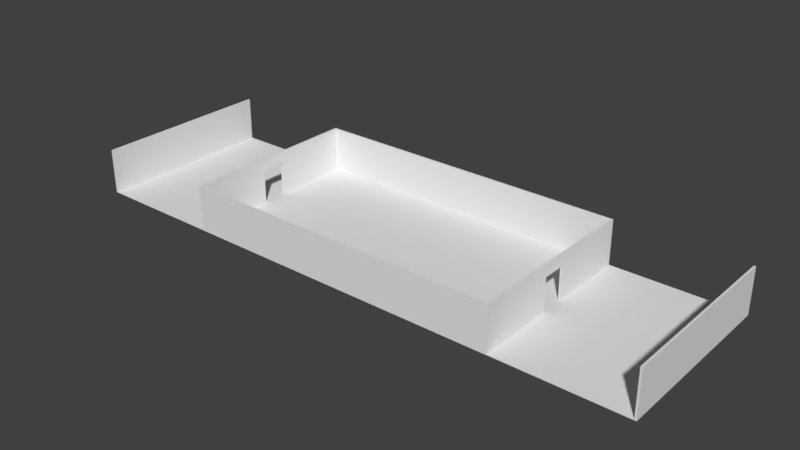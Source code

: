 # Source: Wohnungsmodul-ohne-Fenster.blend  (saved by Blender 2.79.0; exported with 4.5.12 LTS)
import bpy
from mathutils import Matrix  # noqa: F401  (used for matrix-valued properties, if any)

bpy.ops.wm.read_factory_settings(use_empty=True)
scene = bpy.context.scene
scene.name = 'Scene'

# ---- collections
col_collection_1 = bpy.data.collections.new('Collection 1'); scene.collection.children.link(col_collection_1)

# ---- world
world_world = bpy.data.worlds.new('World'); scene.world = world_world
world_world.color = (0.05088, 0.05088, 0.05088)
world_world.use_sun_shadow = False
world_world.sun_shadow_jitter_overblur = 0.0
world_world.cycles.sampling_method = 'MANUAL'

# ---- meshes
me_cube_006 = bpy.data.meshes.new('Cube.006')
me_cube_006.from_pydata([(-10.21, -4.219, -0.01756), (-10.21, -4.219, 0.01756), (-10.21, 4.219, -0.01756), (-10.21, 4.219, 0.01756), (-7.49, -4.219, -0.01756), (-7.49, -4.219, 0.01756), (-7.49, 4.219, -0.01756), (-7.49, 4.219, 0.01756), (-8.171, 4.219, -0.01756), (-8.851, 4.219, -0.01756), (-9.532, 4.219, -0.01756), (-9.532, 4.219, 0.01756), (-8.851, 4.219, 0.01756), (-8.171, 4.219, 0.01756), (-9.532, -4.219, -0.01756), (-8.851, -4.219, -0.01756), (-8.171, -4.219, -0.01756), (-8.171, -4.219, 0.01756), (-8.851, -4.219, 0.01756), (-9.532, -4.219, 0.01756), (-10.21, 3.282, -0.01756), (-10.21, 2.344, -0.01756), (-10.21, 1.406, -0.01756), (-10.21, 0.4688, -0.01756), (-10.21, -0.4688, -0.01756), (-10.21, -1.406, -0.01756), (-10.21, -2.344, -0.01756), (-10.21, -3.282, -0.01756), (-10.21, -3.282, 0.01756), (-10.21, -2.344, 0.01756), (-10.21, -1.406, 0.01756), (-10.21, -0.4688, 0.01756), (-10.21, 0.4688, 0.01756), (-10.21, 1.406, 0.01756), (-10.21, 2.344, 0.01756), (-10.21, 3.282, 0.01756), (-7.49, -3.282, -0.01756), (-7.49, -2.344, -0.01756), (-7.49, -1.406, -0.01756), (-7.49, -0.4688, -0.01756), (-7.49, 0.4688, -0.01756), (-7.49, 1.406, -0.01756), (-7.49, 2.344, -0.01756), (-7.49, 3.282, -0.01756), (-7.49, 3.282, 0.01756), (-7.49, 2.344, 0.01756), (-7.49, 1.406, 0.01756), (-7.49, 0.4688, 0.01756), (-7.49, -0.4688, 0.01756), (-7.49, -1.406, 0.01756), (-7.49, -2.344, 0.01756), (-7.49, -3.282, 0.01756), (-8.171, 3.282, 0.01756), (-8.171, 2.344, 0.01756), (-8.171, 1.406, 0.01756), (-8.171, 0.4688, 0.01756), (-8.171, -0.4688, 0.01756), (-8.171, -1.406, 0.01756), (-8.171, -2.344, 0.01756), (-8.171, -3.282, 0.01756), (-8.851, 3.282, 0.01756), (-8.851, 2.344, 0.01756), (-8.851, 1.406, 0.01756), (-8.851, 0.4688, 0.01756), (-8.851, -0.4688, 0.01756), (-8.851, -1.406, 0.01756), (-8.851, -2.344, 0.01756), (-8.851, -3.282, 0.01756), (-9.532, 3.282, 0.01756), (-9.532, 2.344, 0.01756), (-9.532, 1.406, 0.01756), (-9.532, 0.4688, 0.01756), (-9.532, -0.4688, 0.01756), (-9.532, -1.406, 0.01756), (-9.532, -2.344, 0.01756), (-9.532, -3.282, 0.01756), (-9.532, 3.282, -0.01756), (-9.532, 2.344, -0.01756), (-9.532, 1.406, -0.01756), (-9.532, 0.4688, -0.01756), (-9.532, -0.4688, -0.01756), (-9.532, -1.406, -0.01756), (-9.532, -2.344, -0.01756), (-9.532, -3.282, -0.01756), (-8.851, 3.282, -0.01756), (-8.851, 2.344, -0.01756), (-8.851, 1.406, -0.01756), (-8.851, 0.4688, -0.01756), (-8.851, -0.4688, -0.01756), (-8.851, -1.406, -0.01756), (-8.851, -2.344, -0.01756), (-8.851, -3.282, -0.01756), (-8.171, 3.282, -0.01756), (-8.171, 2.344, -0.01756), (-8.171, 1.406, -0.01756), (-8.171, 0.4688, -0.01756), (-8.171, -0.4688, -0.01756), (-8.171, -1.406, -0.01756), (-8.171, -2.344, -0.01756), (-8.171, -3.282, -0.01756), (-10.14, 4.219, -0.01756), (-10.14, -4.219, 0.01756), (-10.14, 4.219, 0.01756), (-10.14, -4.219, -0.01756), (-10.14, 3.282, -0.01756), (-10.14, 2.344, -0.01756), (-10.14, 1.406, -0.01756), (-10.14, 0.4688, -0.01756), (-10.14, -0.4688, -0.01756), (-10.14, -1.406, -0.01756), (-10.14, -2.344, -0.01756), (-10.14, -3.282, -0.01756), (-10.14, 3.282, 0.01756), (-10.14, 2.344, 0.01756), (-10.14, 1.406, 0.01756), (-10.14, 0.4688, 0.01756), (-10.14, -0.4688, 0.01756), (-10.14, -1.406, 0.01756), (-10.14, -2.344, 0.01756), (-10.14, -3.282, 0.01756), (-10.21, 3.282, 2.082), (-10.21, 4.219, 2.082), (-10.14, -4.219, 2.082), (-10.21, -4.219, 2.082), (-10.21, -3.282, 2.082), (-10.21, -2.344, 2.082), (-10.21, -1.406, 2.082), (-10.21, -0.4688, 2.082), (-10.21, 0.4688, 2.082), (-10.21, 1.406, 2.082), (-10.21, 2.344, 2.082), (-10.14, 4.219, 2.082), (-10.14, 3.282, 2.082), (-10.14, 2.344, 2.082), (-10.14, 1.406, 2.082), (-10.14, 0.4688, 2.082), (-10.14, -0.4688, 2.082), (-10.14, -1.406, 2.082), (-10.14, -2.344, 2.082), (-10.14, -3.282, 2.082), (-10.21, 3.282, 0.4304), (-10.21, 3.282, 0.8433), (-10.21, 3.282, 1.256), (-10.21, 3.282, 1.669), (-10.21, -1.406, 1.669), (-10.21, -1.406, 1.256), (-10.21, -1.406, 0.8433), (-10.21, -1.406, 0.4304), (-10.14, -3.282, 1.669), (-10.14, -3.282, 1.256), (-10.14, -3.282, 0.8433), (-10.14, -3.282, 0.4304), (-10.14, -2.344, 0.4304), (-10.14, -2.344, 0.8433), (-10.14, -2.344, 1.256), (-10.14, -2.344, 1.669), (-10.14, 3.282, 1.669), (-10.14, 3.282, 1.256), (-10.14, 3.282, 0.8433), (-10.14, 3.282, 0.4304), (-10.14, 4.219, 0.4304), (-10.14, 4.219, 0.8433), (-10.14, 4.219, 1.256), (-10.14, 4.219, 1.669), (-10.21, -2.344, 1.669), (-10.21, -2.344, 1.256), (-10.21, -2.344, 0.8433), (-10.21, -2.344, 0.4304), (-10.21, -3.282, 0.4304), (-10.21, -3.282, 0.8433), (-10.21, -3.282, 1.256), (-10.21, -3.282, 1.669), (-10.21, 4.219, 1.669), (-10.21, 4.219, 1.256), (-10.21, 4.219, 0.8433), (-10.21, 4.219, 0.4304), (-10.14, -1.406, 0.4304), (-10.14, -1.406, 0.8433), (-10.14, -1.406, 1.256), (-10.14, -1.406, 1.669), (-10.21, -0.4688, 1.669), (-10.21, -0.4688, 1.256), (-10.21, -0.4688, 0.8433), (-10.21, -0.4688, 0.4304), (-10.14, -0.4688, 0.4304), (-10.14, -0.4688, 0.8433), (-10.14, -0.4688, 1.256), (-10.14, -0.4688, 1.669), (-10.14, -4.219, 0.4304), (-10.14, -4.219, 0.8433), (-10.14, -4.219, 1.256), (-10.14, -4.219, 1.669), (-10.21, -4.219, 1.669), (-10.21, -4.219, 1.256), (-10.21, -4.219, 0.8433), (-10.21, -4.219, 0.4304), (-10.21, 0.4688, 1.669), (-10.21, 0.4688, 1.256), (-10.21, 0.4688, 0.8433), (-10.21, 0.4688, 0.4304), (-10.14, 0.4688, 0.4304), (-10.14, 0.4688, 0.8433), (-10.14, 0.4688, 1.256), (-10.14, 0.4688, 1.669), (-10.21, 1.406, 1.669), (-10.21, 1.406, 1.256), (-10.21, 1.406, 0.8433), (-10.21, 1.406, 0.4304), (-10.14, 1.406, 0.4304), (-10.14, 1.406, 0.8433), (-10.14, 1.406, 1.256), (-10.14, 1.406, 1.669), (-10.21, 2.344, 1.669), (-10.21, 2.344, 1.256), (-10.21, 2.344, 0.8433), (-10.21, 2.344, 0.4304), (-10.14, 2.344, 0.4304), (-10.14, 2.344, 0.8433), (-10.14, 2.344, 1.256), (-10.14, 2.344, 1.669), (-6.741, 4.219, 0.01756), (-6.741, 4.219, -0.01756), (-6.741, 3.282, -0.01756), (-6.741, -3.282, 0.01756), (-6.741, -4.219, 0.01756), (-6.741, -4.219, -0.01756), (-6.741, -3.282, -0.01756), (-6.741, -2.344, -0.01756), (-6.741, -1.406, -0.01756), (-6.741, -0.4688, -0.01756), (-6.741, 0.4688, -0.01756), (-6.741, 1.406, -0.01756), (-6.741, 2.344, -0.01756), (-6.741, 3.282, 0.01756), (-6.741, 2.344, 0.01756), (-6.741, 1.406, 0.01756), (-6.741, 0.4688, 0.01756), (-6.741, -0.4688, 0.01756), (-6.741, -1.406, 0.01756), (-6.741, -2.344, 0.01756), (-6.135, 4.219, 0.01756), (-6.135, 4.219, -0.01756), (-6.135, 3.282, -0.01756), (-6.135, -3.282, 0.01756), (-6.135, -4.219, 0.01756), (-6.135, -4.219, -0.01756), (-6.135, -3.282, -0.01756), (-6.135, -2.344, -0.01756), (-6.135, -1.406, -0.01756), (-6.135, -0.4688, -0.01756), (-6.135, 0.4688, -0.01756), (-6.135, 1.406, -0.01756), (-6.135, 2.344, -0.01756), (-6.135, 3.282, 0.01756), (-6.135, 2.344, 0.01756), (-6.135, 1.406, 0.01756), (-6.135, 0.4688, 0.01756), (-6.135, -0.4688, 0.01756), (-6.135, -1.406, 0.01756), (-6.135, -2.344, 0.01756), (-5.686, 4.219, 0.01756), (-5.686, 4.219, -0.01756), (-5.686, 3.282, -0.01756), (-5.686, -3.282, 0.01756), (-5.686, -4.219, 0.01756), (-5.686, -4.219, -0.01756), (-5.686, -3.282, -0.01756), (-5.686, -2.344, -0.01756), (-5.686, -1.406, -0.01756), (-5.686, -0.4688, -0.01756), (-5.686, 0.4688, -0.01756), (-5.686, 1.406, -0.01756), (-5.686, 2.344, -0.01756), (-5.686, 3.282, 0.01756), (-5.686, 2.344, 0.01756), (-5.686, 1.406, 0.01756), (-5.686, 0.4688, 0.01756), (-5.686, -0.4688, 0.01756), (-5.686, -1.406, 0.01756), (-5.686, -2.344, 0.01756)], [], [(20, 35, 3, 2), (8, 13, 7, 6), (46, 47, 236, 235), (103, 101, 1, 0), (99, 36, 4, 16), (192, 191, 122, 123), (51, 59, 17, 5), (59, 67, 18, 17), (67, 75, 19, 18), (111, 83, 14, 103), (83, 91, 15, 14), (91, 99, 16, 15), (4, 5, 17, 16), (16, 17, 18, 15), (15, 18, 19, 14), (100, 102, 11, 10), (10, 11, 12, 9), (9, 12, 13, 8), (9, 8, 92, 84), (84, 92, 93, 85), (85, 93, 94, 86), (86, 94, 95, 87), (87, 95, 96, 88), (88, 96, 97, 89), (89, 97, 98, 90), (90, 98, 99, 91), (10, 9, 84, 76), (76, 84, 85, 77), (77, 85, 86, 78), (78, 86, 87, 79), (79, 87, 88, 80), (80, 88, 89, 81), (81, 89, 90, 82), (82, 90, 91, 83), (100, 10, 76, 104), (104, 76, 77, 105), (105, 77, 78, 106), (106, 78, 79, 107), (107, 79, 80, 108), (108, 80, 81, 109), (109, 81, 82, 110), (110, 82, 83, 111), (12, 11, 68, 60), (60, 68, 69, 61), (61, 69, 70, 62), (62, 70, 71, 63), (63, 71, 72, 64), (64, 72, 73, 65), (65, 73, 74, 66), (66, 74, 75, 67), (13, 12, 60, 52), (52, 60, 61, 53), (53, 61, 62, 54), (54, 62, 63, 55), (55, 63, 64, 56), (56, 64, 65, 57), (57, 65, 66, 58), (58, 66, 67, 59), (7, 13, 52, 44), (44, 52, 53, 45), (45, 53, 54, 46), (46, 54, 55, 47), (47, 55, 56, 48), (48, 56, 57, 49), (49, 57, 58, 50), (50, 58, 59, 51), (179, 187, 136, 137), (180, 144, 126, 127), (155, 179, 137, 138), (172, 143, 120, 121), (144, 164, 125, 126), (148, 155, 138, 139), (156, 163, 131, 132), (164, 171, 124, 125), (8, 6, 43, 92), (92, 43, 42, 93), (93, 42, 41, 94), (94, 41, 40, 95), (95, 40, 39, 96), (96, 39, 38, 97), (97, 38, 37, 98), (98, 37, 36, 99), (38, 39, 229, 228), (45, 46, 235, 234), (37, 38, 228, 227), (44, 45, 234, 233), (5, 4, 225, 224), (36, 37, 227, 226), (7, 44, 233, 220), (51, 5, 224, 223), (0, 1, 28, 27), (27, 28, 29, 26), (26, 29, 30, 25), (25, 30, 31, 24), (24, 31, 32, 23), (23, 32, 33, 22), (22, 33, 34, 21), (21, 34, 35, 20), (74, 118, 119, 75), (73, 117, 118, 74), (72, 116, 117, 73), (71, 115, 116, 72), (70, 114, 115, 71), (69, 113, 114, 70), (68, 112, 113, 69), (11, 102, 112, 68), (26, 110, 111, 27), (25, 109, 110, 26), (24, 108, 109, 25), (23, 107, 108, 24), (22, 106, 107, 23), (21, 105, 106, 22), (20, 104, 105, 21), (2, 100, 104, 20), (2, 3, 102, 100), (27, 111, 103, 0), (75, 119, 101, 19), (14, 19, 101, 103), (139, 124, 123, 122), (131, 121, 120, 132), (132, 120, 130, 133), (133, 130, 129, 134), (134, 129, 128, 135), (135, 128, 127, 136), (136, 127, 126, 137), (137, 126, 125, 138), (138, 125, 124, 139), (196, 180, 127, 128), (187, 203, 135, 136), (191, 148, 139, 122), (204, 196, 128, 129), (203, 211, 134, 135), (163, 172, 121, 131), (212, 204, 129, 130), (211, 219, 133, 134), (143, 212, 130, 120), (171, 192, 123, 124), (219, 156, 132, 133), (113, 112, 159, 216), (216, 159, 158, 217), (217, 158, 157, 218), (218, 157, 156, 219), (28, 1, 195, 168), (168, 195, 194, 169), (169, 194, 193, 170), (170, 193, 192, 171), (35, 34, 215, 140), (140, 215, 214, 141), (141, 214, 213, 142), (142, 213, 212, 143), (114, 113, 216, 208), (208, 216, 217, 209), (209, 217, 218, 210), (210, 218, 219, 211), (34, 33, 207, 215), (215, 207, 206, 214), (214, 206, 205, 213), (213, 205, 204, 212), (102, 3, 175, 160), (160, 175, 174, 161), (161, 174, 173, 162), (162, 173, 172, 163), (115, 114, 208, 200), (200, 208, 209, 201), (201, 209, 210, 202), (202, 210, 211, 203), (33, 32, 199, 207), (207, 199, 198, 206), (206, 198, 197, 205), (205, 197, 196, 204), (101, 119, 151, 188), (188, 151, 150, 189), (189, 150, 149, 190), (190, 149, 148, 191), (116, 115, 200, 184), (184, 200, 201, 185), (185, 201, 202, 186), (186, 202, 203, 187), (32, 31, 183, 199), (199, 183, 182, 198), (198, 182, 181, 197), (197, 181, 180, 196), (29, 28, 168, 167), (167, 168, 169, 166), (166, 169, 170, 165), (165, 170, 171, 164), (112, 102, 160, 159), (159, 160, 161, 158), (158, 161, 162, 157), (157, 162, 163, 156), (119, 118, 152, 151), (151, 152, 153, 150), (150, 153, 154, 149), (149, 154, 155, 148), (30, 29, 167, 147), (147, 167, 166, 146), (146, 166, 165, 145), (145, 165, 164, 144), (3, 35, 140, 175), (175, 140, 141, 174), (174, 141, 142, 173), (173, 142, 143, 172), (118, 117, 176, 152), (152, 176, 177, 153), (153, 177, 178, 154), (154, 178, 179, 155), (31, 30, 147, 183), (183, 147, 146, 182), (182, 146, 145, 181), (181, 145, 144, 180), (117, 116, 184, 176), (176, 184, 185, 177), (177, 185, 186, 178), (178, 186, 187, 179), (1, 101, 188, 195), (195, 188, 189, 194), (194, 189, 190, 193), (193, 190, 191, 192), (225, 226, 246, 245), (232, 222, 242, 252), (238, 239, 259, 258), (224, 225, 245, 244), (231, 232, 252, 251), (237, 238, 258, 257), (223, 224, 244, 243), (230, 231, 251, 250), (236, 237, 257, 256), (39, 40, 230, 229), (47, 48, 237, 236), (40, 41, 231, 230), (48, 49, 238, 237), (6, 7, 220, 221), (41, 42, 232, 231), (49, 50, 239, 238), (43, 6, 221, 222), (42, 43, 222, 232), (4, 36, 226, 225), (50, 51, 223, 239), (256, 257, 277, 276), (242, 241, 261, 262), (249, 250, 270, 269), (255, 256, 276, 275), (241, 240, 260, 261), (248, 249, 269, 268), (254, 255, 275, 274), (247, 248, 268, 267), (253, 254, 274, 273), (239, 223, 243, 259), (220, 233, 253, 240), (226, 227, 247, 246), (233, 234, 254, 253), (227, 228, 248, 247), (234, 235, 255, 254), (228, 229, 249, 248), (221, 220, 240, 241), (235, 236, 256, 255), (229, 230, 250, 249), (222, 221, 241, 242), (266, 263, 264, 265), (261, 260, 273, 262), (262, 273, 274, 272), (272, 274, 275, 271), (271, 275, 276, 270), (270, 276, 277, 269), (269, 277, 278, 268), (268, 278, 279, 267), (267, 279, 263, 266), (250, 251, 271, 270), (243, 244, 264, 263), (257, 258, 278, 277), (251, 252, 272, 271), (244, 245, 265, 264), (258, 259, 279, 278), (252, 242, 262, 272), (245, 246, 266, 265), (259, 243, 263, 279), (240, 253, 273, 260), (246, 247, 267, 266)])
me_cube_006.use_remesh_preserve_volume = False
me_cube_006.use_remesh_preserve_attributes = False
me_cube_006.use_mirror_vertex_groups = False
me_cube_006.update()
me_cube_005 = bpy.data.meshes.new('Cube.005')
me_cube_005.from_pydata([(-0.8016, -1.0, -1.0), (-0.8016, -1.0, 1.0), (-0.8016, 0.0, -1.0), (-0.8016, 0.0, 1.0), (0.0, 0.0, -1.0), (-0.1016, 0.0, -1.0), (-0.2016, 0.0, -1.0), (-0.3016, 0.0, -1.0), (-0.4016, 0.0, -1.0), (-0.5016, 0.0, -1.0), (-0.6016, 0.0, -1.0), (-0.7016, 0.0, -1.0), (-0.7016, 0.0, 1.0), (-0.6016, 0.0, 1.0), (-0.5016, 0.0, 1.0), (-0.4016, 0.0, 1.0), (-0.3016, 0.0, 1.0), (-0.2016, 0.0, 1.0), (-0.1016, 0.0, 1.0), (0.0, 0.0, 1.0), (-0.7016, -1.0, -1.0), (-0.6016, -1.0, -1.0), (-0.5016, -1.0, -1.0), (-0.4016, -1.0, -1.0), (-0.3016, -1.0, -1.0), (-0.2016, -1.0, -1.0), (-0.1016, -1.0, -1.0), (0.0, -1.0, -1.0), (0.0, -1.0, 1.0), (-0.1016, -1.0, 1.0), (-0.2016, -1.0, 1.0), (-0.3016, -1.0, 1.0), (-0.4016, -1.0, 1.0), (-0.5016, -1.0, 1.0), (-0.6016, -1.0, 1.0), (-0.7016, -1.0, 1.0), (-0.8016, -0.1314, -1.0), (-0.8016, -0.4, -1.0), (-0.8016, -0.6, -1.0), (-0.8016, -0.8, -1.0), (-0.8016, -0.8, 1.0), (-0.8016, -0.6, 1.0), (-0.8016, -0.4, 1.0), (-0.8016, -0.1314, 1.0), (0.0, -0.1314, 1.0), (0.0, -0.4, 1.0), (0.0, -0.6, 1.0), (0.0, -0.8, 1.0), (-0.1016, -0.1314, 1.0), (-0.1016, -0.4, 1.0), (-0.1016, -0.6, 1.0), (-0.1016, -0.8, 1.0), (-0.2016, -0.1314, 1.0), (-0.2016, -0.4, 1.0), (-0.2016, -0.6, 1.0), (-0.2016, -0.8, 1.0), (-0.3016, -0.1314, 1.0), (-0.3016, -0.4, 1.0), (-0.3016, -0.6, 1.0), (-0.3016, -0.8, 1.0), (-0.4016, -0.1314, 1.0), (-0.4016, -0.4, 1.0), (-0.4016, -0.6, 1.0), (-0.4016, -0.8, 1.0), (-0.5016, -0.1314, 1.0), (-0.5016, -0.4, 1.0), (-0.5016, -0.6, 1.0), (-0.5016, -0.8, 1.0), (-0.6016, -0.1314, 1.0), (-0.6016, -0.4, 1.0), (-0.6016, -0.6, 1.0), (-0.6016, -0.8, 1.0), (-0.7016, -0.1314, 1.0), (-0.7016, -0.4, 1.0), (-0.7016, -0.6, 1.0), (-0.7016, -0.8, 1.0), (-0.7016, -0.1314, -1.0), (-0.7016, -0.4, -1.0), (-0.7016, -0.6, -1.0), (-0.7016, -0.8, -1.0), (-0.6016, -0.1314, -1.0), (-0.6016, -0.4, -1.0), (-0.6016, -0.6, -1.0), (-0.6016, -0.8, -1.0), (-0.5016, -0.1314, -1.0), (-0.5016, -0.4, -1.0), (-0.5016, -0.6, -1.0), (-0.5016, -0.8, -1.0), (-0.4016, -0.1314, -1.0), (-0.4016, -0.4, -1.0), (-0.4016, -0.6, -1.0), (-0.4016, -0.8, -1.0), (-0.3016, -0.1314, -1.0), (-0.3016, -0.4, -1.0), (-0.3016, -0.6, -1.0), (-0.3016, -0.8, -1.0), (-0.2016, -0.1314, -1.0), (-0.2016, -0.4, -1.0), (-0.2016, -0.6, -1.0), (-0.2016, -0.8, -1.0), (-0.1016, -0.1314, -1.0), (-0.1016, -0.4, -1.0), (-0.1016, -0.6, -1.0), (-0.1016, -0.8, -1.0), (0.0, -0.1314, -1.0), (0.0, -0.4, -1.0), (0.0, -0.6, -1.0), (0.0, -0.8, -1.0), (-0.792, 0.0, -1.0), (-0.792, -1.0, 1.0), (-0.792, 0.0, 1.0), (-0.792, -1.0, -1.0), (-0.792, -0.1314, -1.0), (-0.792, -0.4, -1.0), (-0.792, -0.6, -1.0), (-0.792, -0.8, -1.0), (-0.792, -0.1314, 1.0), (-0.792, -0.4, 1.0), (-0.792, -0.6, 1.0), (-0.792, -0.8, 1.0), (-0.8016, -0.9836, -1.0), (0.0, -0.9836, 1.0), (-0.1016, -0.9836, 1.0), (-0.2016, -0.9836, 1.0), (-0.3016, -0.9836, 1.0), (-0.4016, -0.9836, 1.0), (-0.5016, -0.9836, 1.0), (-0.6016, -0.9836, 1.0), (-0.7016, -0.9836, 1.0), (-0.7016, -0.9836, -1.0), (-0.6016, -0.9836, -1.0), (-0.5016, -0.9836, -1.0), (-0.4016, -0.9836, -1.0), (-0.3016, -0.9836, -1.0), (-0.2016, -0.9836, -1.0), (-0.1016, -0.9836, -1.0), (0.0, -0.9836, -1.0), (-0.8016, -0.9836, 1.0), (-0.792, -0.9836, -1.0), (-0.792, -0.9836, 1.0), (-0.8016, -0.1314, 104.4), (-0.8016, -0.1314, 35.47), (-0.792, -1.0, 104.4), (-0.8016, -1.0, 104.4), (0.0, -1.0, 104.4), (-0.1016, -1.0, 104.4), (-0.2016, -1.0, 104.4), (-0.3016, -1.0, 104.4), (-0.4016, -1.0, 104.4), (-0.5016, -1.0, 104.4), (-0.6016, -1.0, 104.4), (-0.7016, -1.0, 104.4), (0.0, -0.9836, 104.4), (-0.1016, -0.9836, 104.4), (-0.2016, -0.9836, 104.4), (-0.3016, -0.9836, 104.4), (-0.4016, -0.9836, 104.4), (-0.5016, -0.9836, 104.4), (-0.6016, -0.9836, 104.4), (-0.7016, -0.9836, 104.4), (-0.8016, -0.9836, 104.4), (-0.8016, -0.8, 104.4), (-0.8016, -0.6, 104.4), (-0.8016, -0.4, 104.4), (-0.8016, -0.1314, 77.2), (-0.792, -0.1314, 104.4), (-0.792, -0.4, 104.4), (-0.792, -0.6, 104.4), (-0.792, -0.8, 104.4), (-0.792, -0.9836, 104.4), (-0.2016, -1.0, 77.2), (-0.2016, -1.0, 35.47), (-0.3016, -0.9836, 77.2), (-0.3016, -0.9836, 35.47), (-0.1016, -1.0, 77.2), (-0.1016, -1.0, 35.47), (-0.4016, -0.9836, 77.2), (-0.4016, -0.9836, 35.47), (0.0, -1.0, 77.2), (0.0, -1.0, 35.47), (-0.5016, -0.9836, 77.2), (-0.5016, -0.9836, 35.47), (-0.792, -0.9836, 77.2), (-0.792, -0.9836, 35.47), (-0.792, -0.8, 35.47), (-0.792, -0.8, 77.2), (-0.6016, -0.9836, 77.2), (-0.6016, -0.9836, 35.47), (-0.7016, -0.9836, 35.47), (-0.7016, -0.9836, 77.2), (-0.8016, -1.0, 77.2), (-0.8016, -1.0, 35.47), (-0.792, -1.0, 35.47), (-0.792, -1.0, 77.2), (-0.2016, -0.9836, 77.2), (-0.2016, -0.9836, 35.47), (-0.3016, -1.0, 77.2), (-0.3016, -1.0, 35.47), (-0.1016, -0.9836, 77.2), (-0.1016, -0.9836, 35.47), (-0.4016, -1.0, 77.2), (-0.4016, -1.0, 35.47), (-0.792, -0.6, 35.47), (-0.792, -0.6, 77.2), (0.0, -0.9836, 77.2), (0.0, -0.9836, 35.47), (-0.5016, -1.0, 77.2), (-0.5016, -1.0, 35.47), (-0.792, -0.4, 35.47), (-0.792, -0.4, 77.2), (-0.6016, -1.0, 77.2), (-0.6016, -1.0, 35.47), (-0.792, -0.1314, 35.47), (-0.792, -0.1314, 77.2), (-0.7016, -1.0, 35.47), (-0.7016, -1.0, 77.2), (-0.8016, -0.9836, 35.47), (-0.8016, -0.9836, 77.2), (-0.8016, -0.8, 77.2), (-0.8016, -0.8, 35.47), (-0.8016, -0.6, 77.2), (-0.8016, -0.6, 35.47), (-0.8016, -0.4, 77.2), (-0.8016, -0.4, 35.47), (-0.8016, -0.1314, 89.82), (-0.792, -0.8, 89.82), (-0.7016, -0.9836, 89.82), (-0.792, -1.0, 89.82), (-0.792, -0.6, 89.82), (-0.792, -0.4, 89.82), (-0.792, -0.1314, 89.82), (-0.7016, -1.0, 89.82), (-0.8016, -0.9836, 89.82), (-0.2016, -1.0, 89.82), (-0.3016, -0.9836, 89.82), (-0.1016, -1.0, 89.82), (-0.4016, -0.9836, 89.82), (0.0, -1.0, 89.82), (-0.5016, -0.9836, 89.82), (-0.792, -0.9836, 89.82), (-0.6016, -0.9836, 89.82), (-0.8016, -1.0, 89.82), (-0.2016, -0.9836, 89.82), (-0.3016, -1.0, 89.82), (-0.1016, -0.9836, 89.82), (-0.4016, -1.0, 89.82), (0.0, -0.9836, 89.82), (-0.5016, -1.0, 89.82), (-0.6016, -1.0, 89.82), (-0.8016, -0.8, 89.82), (-0.8016, -0.6, 89.82), (-0.8016, -0.4, 89.82), (-0.8016, 0.0, 89.82), (-0.8016, 0.0, 104.4), (-0.792, 0.0, 104.4), (-0.792, 0.0, 89.82), (-0.792, 0.0, 77.2), (-0.8016, 0.0, 77.2)], [], [(36, 43, 3, 2), (111, 109, 1, 0), (245, 243, 147, 148), (244, 242, 154, 153), (243, 233, 146, 147), (242, 234, 155, 154), (233, 235, 145, 146), (234, 236, 156, 155), (235, 237, 144, 145), (236, 238, 157, 156), (138, 129, 20, 111), (129, 130, 21, 20), (130, 131, 22, 21), (131, 132, 23, 22), (132, 133, 24, 23), (133, 134, 25, 24), (134, 135, 26, 25), (135, 136, 27, 26), (27, 28, 29, 26), (26, 29, 30, 25), (25, 30, 31, 24), (24, 31, 32, 23), (23, 32, 33, 22), (22, 33, 34, 21), (21, 34, 35, 20), (5, 4, 104, 100), (100, 104, 105, 101), (101, 105, 106, 102), (102, 106, 107, 103), (6, 5, 100, 96), (96, 100, 101, 97), (97, 101, 102, 98), (98, 102, 103, 99), (7, 6, 96, 92), (92, 96, 97, 93), (93, 97, 98, 94), (94, 98, 99, 95), (8, 7, 92, 88), (88, 92, 93, 89), (89, 93, 94, 90), (90, 94, 95, 91), (9, 8, 88, 84), (84, 88, 89, 85), (85, 89, 90, 86), (86, 90, 91, 87), (10, 9, 84, 80), (80, 84, 85, 81), (81, 85, 86, 82), (82, 86, 87, 83), (11, 10, 80, 76), (76, 80, 81, 77), (77, 81, 82, 78), (78, 82, 83, 79), (108, 11, 76, 112), (112, 76, 77, 113), (113, 77, 78, 114), (114, 78, 79, 115), (13, 12, 72, 68), (68, 72, 73, 69), (69, 73, 74, 70), (70, 74, 75, 71), (14, 13, 68, 64), (64, 68, 69, 65), (65, 69, 70, 66), (66, 70, 71, 67), (15, 14, 64, 60), (60, 64, 65, 61), (61, 65, 66, 62), (62, 66, 67, 63), (16, 15, 60, 56), (56, 60, 61, 57), (57, 61, 62, 58), (58, 62, 63, 59), (17, 16, 56, 52), (52, 56, 57, 53), (53, 57, 58, 54), (54, 58, 59, 55), (18, 17, 52, 48), (48, 52, 53, 49), (49, 53, 54, 50), (50, 54, 55, 51), (19, 18, 48, 44), (44, 48, 49, 45), (45, 49, 50, 46), (46, 50, 51, 47), (226, 239, 169, 159), (238, 240, 158, 157), (239, 225, 168, 169), (120, 137, 40, 39), (39, 40, 41, 38), (38, 41, 42, 37), (37, 42, 43, 36), (74, 118, 119, 75), (73, 117, 118, 74), (72, 116, 117, 73), (12, 110, 116, 72), (38, 114, 115, 39), (37, 113, 114, 38), (36, 112, 113, 37), (2, 108, 112, 36), (120, 138, 111, 0), (240, 226, 159, 158), (20, 35, 109, 111), (75, 119, 139, 128), (39, 115, 138, 120), (0, 1, 137, 120), (103, 107, 136, 135), (99, 103, 135, 134), (95, 99, 134, 133), (91, 95, 133, 132), (87, 91, 132, 131), (83, 87, 131, 130), (79, 83, 130, 129), (115, 79, 129, 138), (71, 75, 128, 127), (67, 71, 127, 126), (63, 67, 126, 125), (59, 63, 125, 124), (55, 59, 124, 123), (51, 55, 123, 122), (47, 51, 122, 121), (241, 227, 142, 143), (169, 160, 143, 142), (152, 153, 145, 144), (153, 154, 146, 145), (154, 155, 147, 146), (155, 156, 148, 147), (156, 157, 149, 148), (157, 158, 150, 149), (158, 159, 151, 150), (165, 140, 163, 166), (166, 163, 162, 167), (167, 162, 161, 168), (159, 169, 142, 151), (168, 161, 160, 169), (225, 228, 167, 168), (246, 244, 153, 152), (247, 245, 148, 149), (228, 229, 166, 167), (248, 247, 149, 150), (229, 230, 165, 166), (227, 231, 151, 142), (231, 248, 150, 151), (249, 232, 160, 161), (250, 249, 161, 162), (232, 241, 143, 160), (251, 250, 162, 163), (224, 251, 163, 140), (141, 212, 116, 43), (116, 112, 36, 43), (43, 116, 110, 3), (165, 230, 255, 254), (164, 213, 212, 141), (43, 42, 223, 141), (141, 223, 222, 164), (42, 41, 221, 223), (223, 221, 220, 222), (137, 1, 191, 216), (216, 191, 190, 217), (41, 40, 219, 221), (221, 219, 218, 220), (40, 137, 216, 219), (219, 216, 217, 218), (35, 34, 211, 214), (214, 211, 210, 215), (109, 35, 214, 192), (192, 214, 215, 193), (117, 116, 212, 208), (208, 212, 213, 209), (34, 33, 207, 211), (211, 207, 206, 210), (118, 117, 208, 202), (202, 208, 209, 203), (33, 32, 201, 207), (207, 201, 200, 206), (121, 122, 199, 205), (205, 199, 198, 204), (119, 118, 202, 184), (184, 202, 203, 185), (1, 109, 192, 191), (191, 192, 193, 190), (127, 128, 188, 187), (187, 188, 189, 186), (139, 119, 184, 183), (183, 184, 185, 182), (126, 127, 187, 181), (181, 187, 186, 180), (128, 139, 183, 188), (188, 183, 182, 189), (125, 126, 181, 177), (177, 181, 180, 176), (29, 28, 179, 175), (175, 179, 178, 174), (124, 125, 177, 173), (173, 177, 176, 172), (30, 29, 175, 171), (171, 175, 174, 170), (123, 124, 173, 195), (195, 173, 172, 194), (31, 30, 171, 197), (197, 171, 170, 196), (122, 123, 195, 199), (199, 195, 194, 198), (32, 31, 197, 201), (201, 197, 196, 200), (164, 224, 252, 257), (164, 222, 251, 224), (222, 220, 250, 251), (217, 190, 241, 232), (220, 218, 249, 250), (218, 217, 232, 249), (215, 210, 248, 231), (193, 215, 231, 227), (209, 213, 230, 229), (210, 206, 247, 248), (203, 209, 229, 228), (206, 200, 245, 247), (204, 198, 244, 246), (185, 203, 228, 225), (190, 193, 227, 241), (186, 189, 226, 240), (182, 185, 225, 239), (180, 186, 240, 238), (189, 182, 239, 226), (176, 180, 238, 236), (174, 178, 237, 235), (172, 176, 236, 234), (170, 174, 235, 233), (194, 172, 234, 242), (196, 170, 233, 243), (198, 194, 242, 244), (200, 196, 243, 245), (252, 255, 256, 257), (253, 254, 255, 252), (230, 213, 256, 255), (140, 165, 254, 253), (213, 164, 257, 256), (224, 140, 253, 252)])
me_cube_005.use_remesh_preserve_volume = False
me_cube_005.use_remesh_preserve_attributes = False
me_cube_005.use_mirror_vertex_groups = False
me_cube_005.update()

# ---- objects
ob_cube = bpy.data.objects.new('Cube', me_cube_006)
ob_cube_001 = bpy.data.objects.new('Cube.001', me_cube_005)

# ---- transforms, parenting, visibility, modifiers, constraints
ob_cube.location = (0.0, 0.0, -0.005354)
ob_cube.scale = (0.3958, 0.3005, 0.3005)
ob_cube.lineart.crease_threshold = 0.0
_m = ob_cube.modifiers.new('Mirror', 'MIRROR')
ob_cube_001.location = (-2.932e-05, 0.0, -0.005938)
ob_cube_001.scale = (2.808, 1.268, 0.005992)
ob_cube_001.lineart.crease_threshold = 0.0
_m = ob_cube_001.modifiers.new('Mirror', 'MIRROR')
_m.use_axis = (True, True, False)
_m.use_clip = True

# ---- collection membership
col_collection_1.objects.link(ob_cube)
col_collection_1.objects.link(ob_cube_001)

# ---- scene / render settings (as saved in the file)
scene.frame_start = 1; scene.frame_end = 250; scene.frame_set(1)
scene.render.engine = 'BLENDER_EEVEE_NEXT'
scene.render.resolution_percentage = 50
scene.render.dither_intensity = 0.0
scene.cycles.use_denoising = False
scene.cycles.samples = 128
scene.cycles.sampling_pattern = 'TABULATED_SOBOL'
scene.cycles.use_adaptive_sampling = False
scene.cycles.use_light_tree = False
scene.cycles.blur_glossy = 0.0
scene.cycles.sample_clamp_indirect = 0.0
scene.view_settings.view_transform = 'Standard'
bpy.context.view_layer.update()

# ---- added for rendering (the .blend has no active camera and no usable light): camera, sun
cam_auto = bpy.data.cameras.new('AutoCamera')
cam_auto.lens = 50.0
cam_auto.sensor_width = 36.0
cam_auto.clip_end = 1000.0
ob_auto_camera = bpy.data.objects.new('AutoCamera', cam_auto)
scene.collection.objects.link(ob_auto_camera)
ob_auto_camera.location = (7.85991, -9.4319, 6.59214)
ob_auto_camera.rotation_euler = (1.09748, -7.21219e-08, 0.694738)
scene.camera = ob_auto_camera
light_auto_sun = bpy.data.lights.new('AutoSun', 'SUN')
light_auto_sun.energy = 3.0
light_auto_sun.angle = 0.0523599
ob_auto_sun = bpy.data.objects.new('AutoSun', light_auto_sun)
scene.collection.objects.link(ob_auto_sun)
ob_auto_sun.rotation_euler = (0.872665, 0.174533, 0.523599)
bpy.context.view_layer.update()
